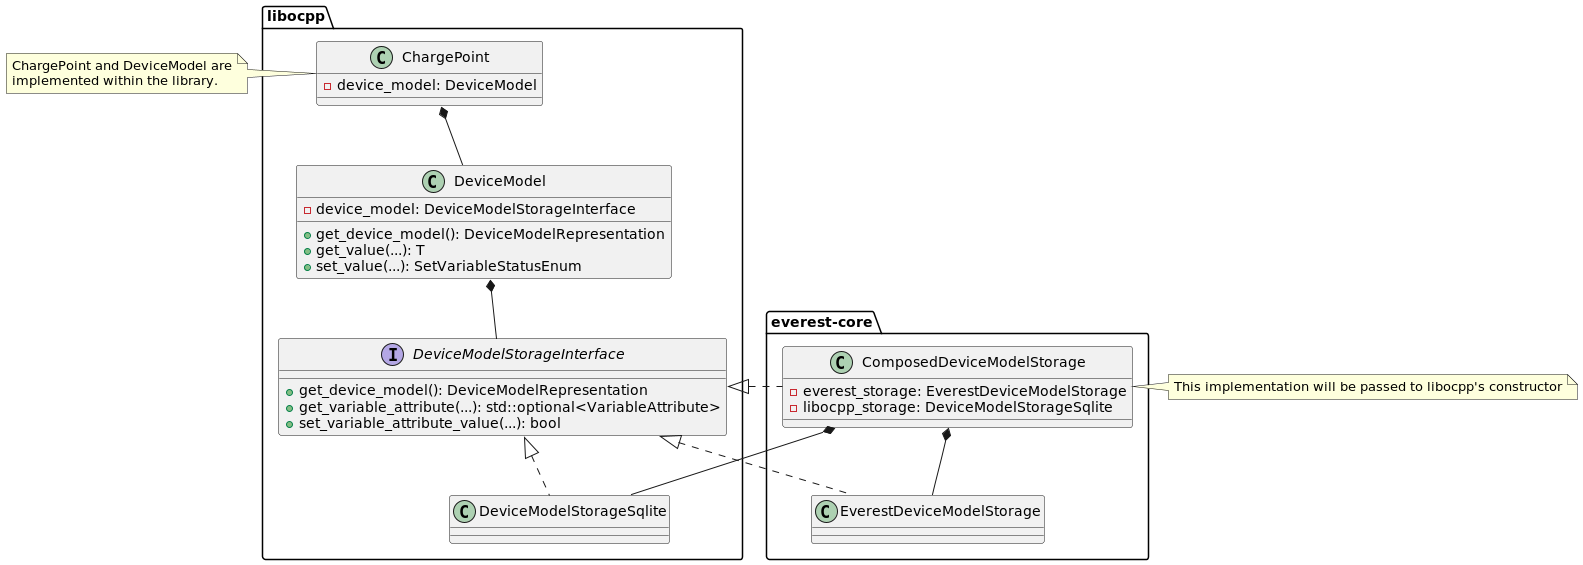

The diagram above was rendered by PlantUML. Its source (embedded in the PNG):
@startuml

package libocpp {

class ChargePoint {
  - device_model: DeviceModel
}

class DeviceModel {
  - device_model: DeviceModelStorageInterface
  + get_device_model(): DeviceModelRepresentation
  + get_value(...): T
  + set_value(...): SetVariableStatusEnum
}

interface DeviceModelStorageInterface {
  + get_device_model(): DeviceModelRepresentation
  + get_variable_attribute(...): std::optional<VariableAttribute>
  + set_variable_attribute_value(...): bool
}

class DeviceModelStorageSqlite implements DeviceModelStorageInterface

}

package everest-core {

class EverestDeviceModelStorage implements libocpp.DeviceModelStorageInterface
class ComposedDeviceModelStorage implements libocpp.DeviceModelStorageInterface {
    - everest_storage: EverestDeviceModelStorage
    - libocpp_storage: DeviceModelStorageSqlite
}
}

note left of ChargePoint
  ChargePoint and DeviceModel are
  implemented within the library.
end note

note right of ComposedDeviceModelStorage
    This implementation will be passed to libocpp's constructor
end note

ChargePoint *-- DeviceModel
DeviceModel *-- DeviceModelStorageInterface
ComposedDeviceModelStorage *-- EverestDeviceModelStorage
ComposedDeviceModelStorage *-- DeviceModelStorageSqlite

@enduml